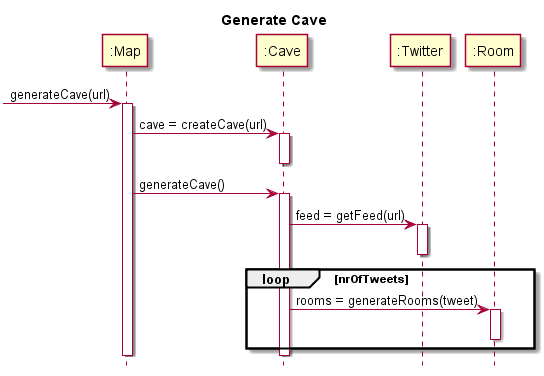

The diagram above was rendered by PlantUML. Its source (embedded in the PNG):
@startuml
hide footbox
title Generate Cave

participant ":Map" as map
participant ":Cave" as cave
participant ":Twitter" as twitter
participant ":Room" as room

[->map : generateCave(url)
activate map

map -> cave : cave = createCave(url)
activate cave
deactivate cave

map -> cave : generateCave()
activate cave

cave -> twitter : feed = getFeed(url)
activate twitter
deactivate twitter

loop nrOfTweets
	cave -> room : rooms = generateRooms(tweet)
	activate room
	deactivate room
end
deactivate cave

deactivate map

@enduml